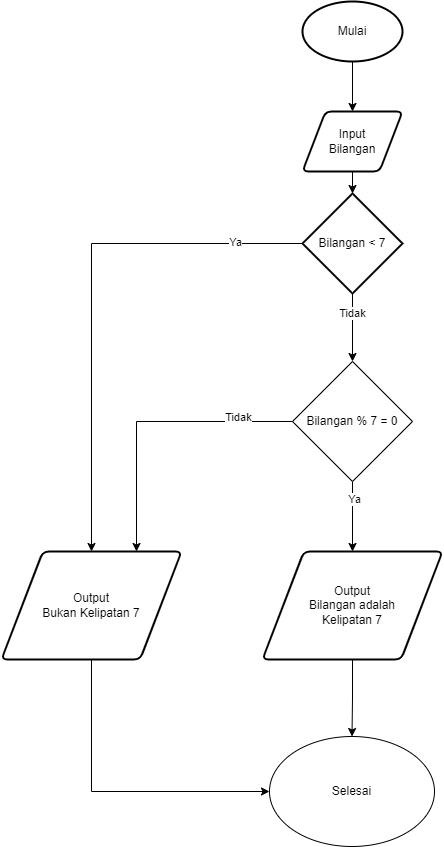

The diagram above was exported from draw.io. Its source (the exported page's mxGraphModel, read from the mxfile embedded in the PNG):
<mxGraphModel dx="1373" dy="740" grid="1" gridSize="10" guides="1" tooltips="1" connect="1" arrows="1" fold="1" page="1" pageScale="1" pageWidth="850" pageHeight="1100" math="0" shadow="0">
  <root>
    <mxCell id="0" />
    <mxCell id="1" parent="0" />
    <mxCell id="kRKiaXMzoBzIrW7E9o1g-1" style="edgeStyle=orthogonalEdgeStyle;rounded=0;orthogonalLoop=1;jettySize=auto;html=1;exitX=0.5;exitY=1;exitDx=0;exitDy=0;exitPerimeter=0;entryX=0.5;entryY=0;entryDx=0;entryDy=0;" edge="1" parent="1" source="kRKiaXMzoBzIrW7E9o1g-2" target="kRKiaXMzoBzIrW7E9o1g-3">
      <mxGeometry relative="1" as="geometry" />
    </mxCell>
    <mxCell id="kRKiaXMzoBzIrW7E9o1g-2" value="Mulai" style="strokeWidth=2;html=1;shape=mxgraph.flowchart.start_1;whiteSpace=wrap;" vertex="1" parent="1">
      <mxGeometry x="375" y="150" width="100" height="60" as="geometry" />
    </mxCell>
    <mxCell id="kRKiaXMzoBzIrW7E9o1g-3" value="Input &lt;br&gt;Bilangan" style="shape=parallelogram;html=1;strokeWidth=2;perimeter=parallelogramPerimeter;whiteSpace=wrap;rounded=1;arcSize=12;size=0.23;" vertex="1" parent="1">
      <mxGeometry x="375" y="260" width="100" height="60" as="geometry" />
    </mxCell>
    <mxCell id="kRKiaXMzoBzIrW7E9o1g-4" style="edgeStyle=orthogonalEdgeStyle;rounded=0;orthogonalLoop=1;jettySize=auto;html=1;exitX=0.5;exitY=1;exitDx=0;exitDy=0;exitPerimeter=0;entryX=0.5;entryY=0;entryDx=0;entryDy=0;" edge="1" parent="1" source="kRKiaXMzoBzIrW7E9o1g-8" target="kRKiaXMzoBzIrW7E9o1g-19">
      <mxGeometry relative="1" as="geometry">
        <mxPoint x="425.5" y="610" as="targetPoint" />
      </mxGeometry>
    </mxCell>
    <mxCell id="kRKiaXMzoBzIrW7E9o1g-5" value="Tidak" style="edgeLabel;html=1;align=center;verticalAlign=middle;resizable=0;points=[];" connectable="0" vertex="1" parent="kRKiaXMzoBzIrW7E9o1g-4">
      <mxGeometry x="-0.4367" relative="1" as="geometry">
        <mxPoint as="offset" />
      </mxGeometry>
    </mxCell>
    <mxCell id="kRKiaXMzoBzIrW7E9o1g-6" style="edgeStyle=orthogonalEdgeStyle;rounded=0;orthogonalLoop=1;jettySize=auto;html=1;exitX=0;exitY=0.5;exitDx=0;exitDy=0;exitPerimeter=0;entryX=0.5;entryY=0;entryDx=0;entryDy=0;" edge="1" parent="1" source="kRKiaXMzoBzIrW7E9o1g-8" target="kRKiaXMzoBzIrW7E9o1g-21">
      <mxGeometry relative="1" as="geometry" />
    </mxCell>
    <mxCell id="kRKiaXMzoBzIrW7E9o1g-7" value="Ya" style="edgeLabel;html=1;align=center;verticalAlign=middle;resizable=0;points=[];" connectable="0" vertex="1" parent="kRKiaXMzoBzIrW7E9o1g-6">
      <mxGeometry x="-0.7388" y="-1" relative="1" as="geometry">
        <mxPoint as="offset" />
      </mxGeometry>
    </mxCell>
    <mxCell id="kRKiaXMzoBzIrW7E9o1g-8" value="Bilangan &amp;lt; 7" style="strokeWidth=2;html=1;shape=mxgraph.flowchart.decision;whiteSpace=wrap;" vertex="1" parent="1">
      <mxGeometry x="375" y="342" width="100" height="100" as="geometry" />
    </mxCell>
    <mxCell id="kRKiaXMzoBzIrW7E9o1g-9" style="edgeStyle=orthogonalEdgeStyle;rounded=0;orthogonalLoop=1;jettySize=auto;html=1;exitX=0.5;exitY=1;exitDx=0;exitDy=0;entryX=0.5;entryY=0;entryDx=0;entryDy=0;entryPerimeter=0;" edge="1" parent="1" source="kRKiaXMzoBzIrW7E9o1g-3" target="kRKiaXMzoBzIrW7E9o1g-8">
      <mxGeometry relative="1" as="geometry" />
    </mxCell>
    <mxCell id="kRKiaXMzoBzIrW7E9o1g-32" style="edgeStyle=orthogonalEdgeStyle;rounded=0;orthogonalLoop=1;jettySize=auto;html=1;exitX=0.5;exitY=1;exitDx=0;exitDy=0;entryX=0.5;entryY=0;entryDx=0;entryDy=0;" edge="1" parent="1" source="kRKiaXMzoBzIrW7E9o1g-19" target="kRKiaXMzoBzIrW7E9o1g-27">
      <mxGeometry relative="1" as="geometry" />
    </mxCell>
    <mxCell id="kRKiaXMzoBzIrW7E9o1g-33" value="Ya" style="edgeLabel;html=1;align=center;verticalAlign=middle;resizable=0;points=[];" vertex="1" connectable="0" parent="kRKiaXMzoBzIrW7E9o1g-32">
      <mxGeometry x="-0.5008" y="2" relative="1" as="geometry">
        <mxPoint as="offset" />
      </mxGeometry>
    </mxCell>
    <mxCell id="kRKiaXMzoBzIrW7E9o1g-34" style="edgeStyle=orthogonalEdgeStyle;rounded=0;orthogonalLoop=1;jettySize=auto;html=1;exitX=0;exitY=0.5;exitDx=0;exitDy=0;entryX=0.75;entryY=0;entryDx=0;entryDy=0;" edge="1" parent="1" source="kRKiaXMzoBzIrW7E9o1g-19" target="kRKiaXMzoBzIrW7E9o1g-21">
      <mxGeometry relative="1" as="geometry" />
    </mxCell>
    <mxCell id="kRKiaXMzoBzIrW7E9o1g-35" value="Tidak" style="edgeLabel;html=1;align=center;verticalAlign=middle;resizable=0;points=[];" vertex="1" connectable="0" parent="kRKiaXMzoBzIrW7E9o1g-34">
      <mxGeometry x="-0.6236" y="-4" relative="1" as="geometry">
        <mxPoint as="offset" />
      </mxGeometry>
    </mxCell>
    <mxCell id="kRKiaXMzoBzIrW7E9o1g-19" value="Bilangan % 7 = 0" style="rhombus;whiteSpace=wrap;html=1;" vertex="1" parent="1">
      <mxGeometry x="365" y="510" width="120" height="120" as="geometry" />
    </mxCell>
    <mxCell id="kRKiaXMzoBzIrW7E9o1g-20" style="edgeStyle=orthogonalEdgeStyle;rounded=0;orthogonalLoop=1;jettySize=auto;html=1;exitX=0.5;exitY=1;exitDx=0;exitDy=0;entryX=0;entryY=0.5;entryDx=0;entryDy=0;" edge="1" parent="1" source="kRKiaXMzoBzIrW7E9o1g-21" target="kRKiaXMzoBzIrW7E9o1g-30">
      <mxGeometry relative="1" as="geometry" />
    </mxCell>
    <mxCell id="kRKiaXMzoBzIrW7E9o1g-21" value="Output&lt;br&gt;Bukan Kelipatan 7" style="shape=parallelogram;html=1;strokeWidth=2;perimeter=parallelogramPerimeter;whiteSpace=wrap;rounded=1;arcSize=12;size=0.23;" vertex="1" parent="1">
      <mxGeometry x="74" y="700" width="180" height="108" as="geometry" />
    </mxCell>
    <mxCell id="kRKiaXMzoBzIrW7E9o1g-26" style="edgeStyle=orthogonalEdgeStyle;rounded=0;orthogonalLoop=1;jettySize=auto;html=1;entryX=0.5;entryY=0;entryDx=0;entryDy=0;" edge="1" parent="1" source="kRKiaXMzoBzIrW7E9o1g-27" target="kRKiaXMzoBzIrW7E9o1g-30">
      <mxGeometry relative="1" as="geometry" />
    </mxCell>
    <mxCell id="kRKiaXMzoBzIrW7E9o1g-27" value="Output&lt;br&gt;Bilangan adalah&lt;br&gt;Kelipatan 7" style="shape=parallelogram;html=1;strokeWidth=2;perimeter=parallelogramPerimeter;whiteSpace=wrap;rounded=1;arcSize=12;size=0.23;" vertex="1" parent="1">
      <mxGeometry x="335" y="700" width="180" height="108" as="geometry" />
    </mxCell>
    <mxCell id="kRKiaXMzoBzIrW7E9o1g-30" value="Selesai" style="ellipse;whiteSpace=wrap;html=1;" vertex="1" parent="1">
      <mxGeometry x="342" y="885" width="165" height="110" as="geometry" />
    </mxCell>
  </root>
</mxGraphModel>